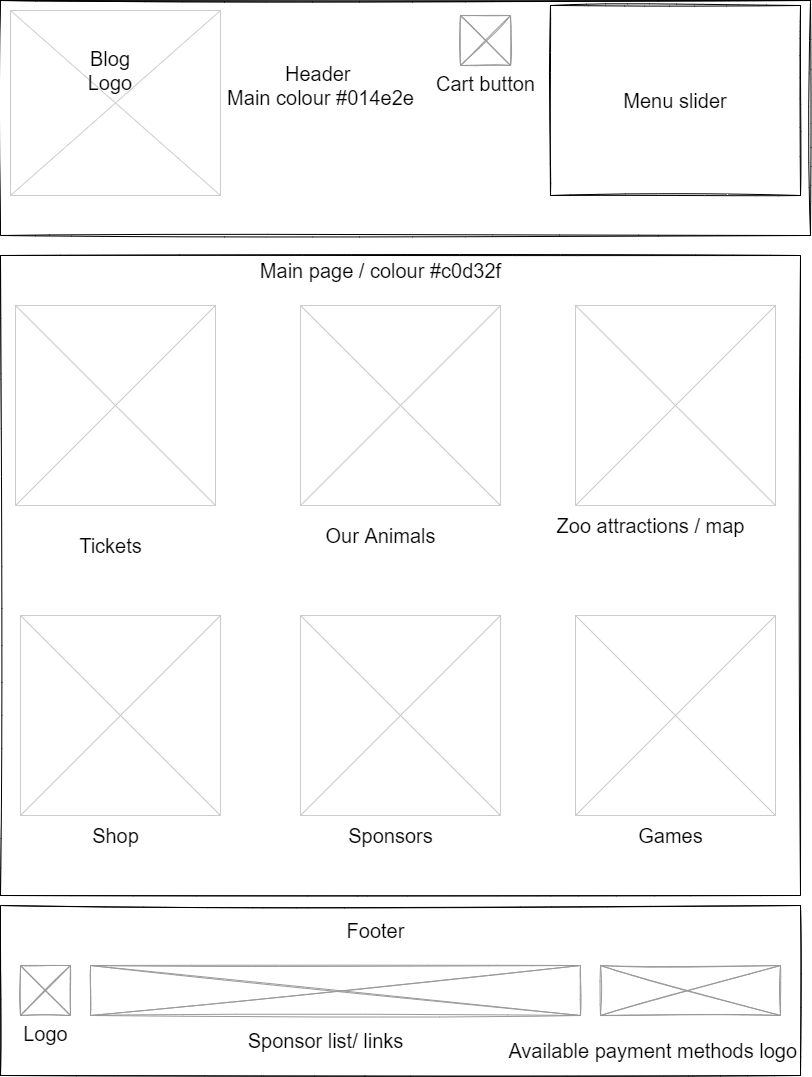

The diagram above was exported from draw.io. Its source (the exported page's mxGraphModel, read from the mxfile embedded in the PNG):
<mxGraphModel dx="1240" dy="660" grid="1" gridSize="10" guides="1" tooltips="1" connect="1" arrows="1" fold="1" page="1" pageScale="1" pageWidth="826" pageHeight="1169" background="none" math="0" shadow="0">
  <root>
    <mxCell id="0" />
    <mxCell id="1" parent="0" />
    <mxCell id="BZBHhDKUtSRZybcATVet-87" value="" style="rounded=0;whiteSpace=wrap;html=1;sketch=1;fontSize=20;fillColor=none;" vertex="1" parent="1">
      <mxGeometry x="10" y="910" width="800" height="170" as="geometry" />
    </mxCell>
    <mxCell id="BZBHhDKUtSRZybcATVet-86" value="" style="rounded=0;whiteSpace=wrap;html=1;sketch=1;fontSize=20;fillColor=none;" vertex="1" parent="1">
      <mxGeometry x="10" y="260" width="800" height="640" as="geometry" />
    </mxCell>
    <mxCell id="58" value="" style="verticalLabelPosition=bottom;verticalAlign=top;strokeWidth=1;shape=mxgraph.mockup.graphics.iconGrid;strokeColor=#CCCCCC;gridSize=1,1;" parent="1" vertex="1">
      <mxGeometry x="25" y="310" width="200" height="200" as="geometry" />
    </mxCell>
    <mxCell id="20" value="" style="verticalLabelPosition=bottom;verticalAlign=top;strokeWidth=1;shape=mxgraph.mockup.graphics.iconGrid;strokeColor=#CCCCCC;gridSize=1,1;" parent="1" vertex="1">
      <mxGeometry x="20" y="15" width="210" height="185" as="geometry" />
    </mxCell>
    <mxCell id="21" value="Blog &#10;Logo" style="text;spacingTop=-5;align=center;fontSize=20;" parent="1" vertex="1">
      <mxGeometry x="20" y="50" width="200" height="130" as="geometry" />
    </mxCell>
    <mxCell id="BZBHhDKUtSRZybcATVet-67" value="&lt;font style=&quot;font-size: 20px&quot;&gt;Menu slider&lt;/font&gt;" style="rounded=0;whiteSpace=wrap;html=1;sketch=1;" vertex="1" parent="1">
      <mxGeometry x="560" y="10" width="250" height="190" as="geometry" />
    </mxCell>
    <mxCell id="BZBHhDKUtSRZybcATVet-70" value="" style="swimlane;startSize=0;sketch=1;fontSize=20;" vertex="1" parent="1">
      <mxGeometry x="10" y="5" width="810" height="235" as="geometry" />
    </mxCell>
    <mxCell id="BZBHhDKUtSRZybcATVet-75" value="Cart button" style="verticalLabelPosition=bottom;shadow=0;dashed=0;align=center;html=1;verticalAlign=top;strokeWidth=1;shape=mxgraph.mockup.graphics.simpleIcon;strokeColor=#999999;sketch=1;fontSize=20;" vertex="1" parent="BZBHhDKUtSRZybcATVet-70">
      <mxGeometry x="460" y="15" width="50" height="50" as="geometry" />
    </mxCell>
    <mxCell id="BZBHhDKUtSRZybcATVet-71" value="Header&amp;nbsp;&lt;br&gt;Main colour #014e2e" style="text;html=1;align=center;verticalAlign=middle;resizable=0;points=[];autosize=1;strokeColor=none;fillColor=none;fontSize=20;" vertex="1" parent="1">
      <mxGeometry x="230" y="65" width="200" height="50" as="geometry" />
    </mxCell>
    <mxCell id="BZBHhDKUtSRZybcATVet-72" value="" style="verticalLabelPosition=bottom;verticalAlign=top;strokeWidth=1;shape=mxgraph.mockup.graphics.iconGrid;strokeColor=#CCCCCC;gridSize=1,1;" vertex="1" parent="1">
      <mxGeometry x="310" y="310" width="200" height="200" as="geometry" />
    </mxCell>
    <mxCell id="BZBHhDKUtSRZybcATVet-73" value="" style="verticalLabelPosition=bottom;verticalAlign=top;strokeWidth=1;shape=mxgraph.mockup.graphics.iconGrid;strokeColor=#CCCCCC;gridSize=1,1;" vertex="1" parent="1">
      <mxGeometry x="585" y="310" width="200" height="200" as="geometry" />
    </mxCell>
    <mxCell id="BZBHhDKUtSRZybcATVet-76" value="Tickets" style="text;html=1;align=center;verticalAlign=middle;resizable=0;points=[];autosize=1;strokeColor=none;fillColor=none;fontSize=20;" vertex="1" parent="1">
      <mxGeometry x="80" y="535" width="80" height="30" as="geometry" />
    </mxCell>
    <mxCell id="BZBHhDKUtSRZybcATVet-77" value="Our Animals" style="text;html=1;align=center;verticalAlign=middle;resizable=0;points=[];autosize=1;strokeColor=none;fillColor=none;fontSize=20;" vertex="1" parent="1">
      <mxGeometry x="330" y="525" width="120" height="30" as="geometry" />
    </mxCell>
    <mxCell id="BZBHhDKUtSRZybcATVet-78" value="Zoo attractions / map" style="text;html=1;align=center;verticalAlign=middle;resizable=0;points=[];autosize=1;strokeColor=none;fillColor=none;fontSize=20;" vertex="1" parent="1">
      <mxGeometry x="560" y="515" width="200" height="30" as="geometry" />
    </mxCell>
    <mxCell id="BZBHhDKUtSRZybcATVet-79" value="" style="verticalLabelPosition=bottom;verticalAlign=top;strokeWidth=1;shape=mxgraph.mockup.graphics.iconGrid;strokeColor=#CCCCCC;gridSize=1,1;" vertex="1" parent="1">
      <mxGeometry x="30" y="620" width="200" height="200" as="geometry" />
    </mxCell>
    <mxCell id="BZBHhDKUtSRZybcATVet-80" value="" style="verticalLabelPosition=bottom;verticalAlign=top;strokeWidth=1;shape=mxgraph.mockup.graphics.iconGrid;strokeColor=#CCCCCC;gridSize=1,1;" vertex="1" parent="1">
      <mxGeometry x="585" y="620" width="200" height="200" as="geometry" />
    </mxCell>
    <mxCell id="BZBHhDKUtSRZybcATVet-81" value="" style="verticalLabelPosition=bottom;verticalAlign=top;strokeWidth=1;shape=mxgraph.mockup.graphics.iconGrid;strokeColor=#CCCCCC;gridSize=1,1;" vertex="1" parent="1">
      <mxGeometry x="310" y="620" width="200" height="200" as="geometry" />
    </mxCell>
    <mxCell id="BZBHhDKUtSRZybcATVet-82" value="Shop" style="text;html=1;align=center;verticalAlign=middle;resizable=0;points=[];autosize=1;strokeColor=none;fillColor=none;fontSize=20;" vertex="1" parent="1">
      <mxGeometry x="95" y="825" width="60" height="30" as="geometry" />
    </mxCell>
    <mxCell id="BZBHhDKUtSRZybcATVet-83" value="Sponsors" style="text;html=1;align=center;verticalAlign=middle;resizable=0;points=[];autosize=1;strokeColor=none;fillColor=none;fontSize=20;" vertex="1" parent="1">
      <mxGeometry x="350" y="825" width="100" height="30" as="geometry" />
    </mxCell>
    <mxCell id="BZBHhDKUtSRZybcATVet-84" value="Games" style="text;html=1;align=center;verticalAlign=middle;resizable=0;points=[];autosize=1;strokeColor=none;fillColor=none;fontSize=20;" vertex="1" parent="1">
      <mxGeometry x="640" y="825" width="80" height="30" as="geometry" />
    </mxCell>
    <mxCell id="BZBHhDKUtSRZybcATVet-85" value="Main page / colour #c0d32f" style="text;html=1;align=center;verticalAlign=middle;resizable=0;points=[];autosize=1;strokeColor=none;fillColor=none;fontSize=20;" vertex="1" parent="1">
      <mxGeometry x="260" y="260" width="260" height="30" as="geometry" />
    </mxCell>
    <mxCell id="BZBHhDKUtSRZybcATVet-88" value="&lt;span&gt;Footer&lt;/span&gt;" style="text;html=1;align=center;verticalAlign=middle;resizable=0;points=[];autosize=1;strokeColor=none;fillColor=none;fontSize=20;" vertex="1" parent="1">
      <mxGeometry x="350" y="920" width="70" height="30" as="geometry" />
    </mxCell>
    <mxCell id="BZBHhDKUtSRZybcATVet-90" value="Logo" style="verticalLabelPosition=bottom;shadow=0;dashed=0;align=center;html=1;verticalAlign=top;strokeWidth=1;shape=mxgraph.mockup.graphics.simpleIcon;strokeColor=#999999;sketch=1;fontSize=20;fillColor=none;" vertex="1" parent="1">
      <mxGeometry x="30" y="970" width="50" height="50" as="geometry" />
    </mxCell>
    <mxCell id="BZBHhDKUtSRZybcATVet-91" value="" style="verticalLabelPosition=bottom;shadow=0;dashed=0;align=center;html=1;verticalAlign=top;strokeWidth=1;shape=mxgraph.mockup.graphics.simpleIcon;strokeColor=#999999;sketch=1;fontSize=20;fillColor=none;" vertex="1" parent="1">
      <mxGeometry x="100" y="970" width="490" height="50" as="geometry" />
    </mxCell>
    <mxCell id="BZBHhDKUtSRZybcATVet-92" value="Sponsor list/ links" style="text;html=1;align=center;verticalAlign=middle;resizable=0;points=[];autosize=1;strokeColor=none;fillColor=none;fontSize=20;" vertex="1" parent="1">
      <mxGeometry x="250" y="1030" width="170" height="30" as="geometry" />
    </mxCell>
    <mxCell id="BZBHhDKUtSRZybcATVet-93" value="" style="verticalLabelPosition=bottom;shadow=0;dashed=0;align=center;html=1;verticalAlign=top;strokeWidth=1;shape=mxgraph.mockup.graphics.simpleIcon;strokeColor=#999999;sketch=1;fontSize=20;fillColor=none;" vertex="1" parent="1">
      <mxGeometry x="610" y="970" width="180" height="50" as="geometry" />
    </mxCell>
    <mxCell id="BZBHhDKUtSRZybcATVet-94" value="Available payment methods logo&amp;nbsp;" style="text;html=1;align=center;verticalAlign=middle;resizable=0;points=[];autosize=1;strokeColor=none;fillColor=none;fontSize=20;" vertex="1" parent="1">
      <mxGeometry x="510" y="1040" width="310" height="30" as="geometry" />
    </mxCell>
  </root>
</mxGraphModel>